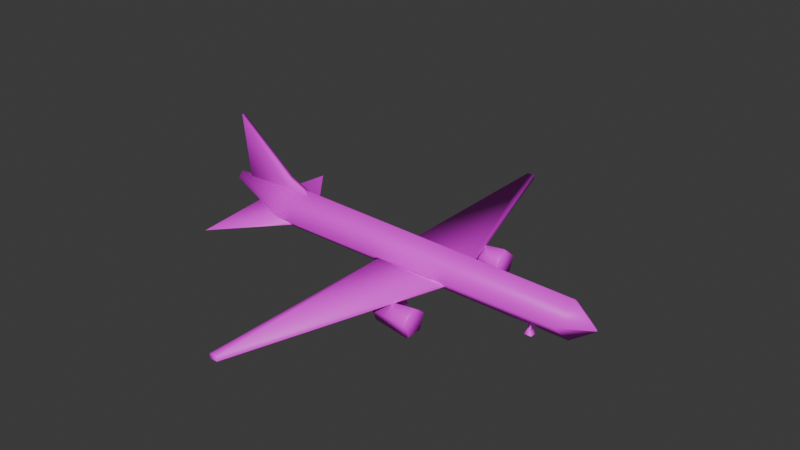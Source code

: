# Source: aviao.blend  (saved by Blender 4.3.34; exported with 4.5.12 LTS)
import bpy
from mathutils import Matrix  # noqa: F401  (used for matrix-valued properties, if any)

bpy.ops.wm.read_factory_settings(use_empty=True)
scene = bpy.context.scene
scene.name = 'Scene'

# ---- images (referenced by path relative to the original .blend; pixels are not part of the script)
import os
ASSET_DIR = os.environ.get("B2B_ASSET_DIR", "")  # directory of the original .blend (textures are referenced by path, not embedded)
HERE = os.path.dirname(os.path.abspath(__file__))  # packed textures are extracted next to this script under _unpacked/

def load_image(name, relpath, width, height, colorspace="sRGB"):
    """Load a texture the original file referenced (path relative to the .blend, or extracted next to this script)."""
    p = next((c for c in (os.path.join(HERE, relpath), os.path.join(ASSET_DIR, relpath)) if relpath and os.path.exists(c)), "")
    if p:
        img = bpy.data.images.load(p, check_existing=True)
        img.name = name
    else:  # same state as the original file: an image datablock whose file is absent (Cycles renders it pink)
        img = bpy.data.images.new(name, width, height)
        img.source = "FILE"
        img.filepath = "//" + (relpath or name)
    img.colorspace_settings.name = colorspace
    return img
img_aviaoalbedolod0_png = load_image('aviaoAlbedoLOD0.png', 'aviaoAlbedoLOD0.png', 1024, 1024, 'sRGB')

# ---- materials (node trees are filled in below, after node groups)
mat_aviaolod1 = bpy.data.materials.new('AviaoLOD1')

# ---- material node trees
mat_aviaolod1.use_nodes = True; mat_aviaolod1.node_tree.nodes.clear()
_N = mat_aviaolod1.node_tree.nodes; _L = mat_aviaolod1.node_tree.links
n0 = _N.new('ShaderNodeBsdfPrincipled'); n0.name = 'Principled BSDF'; n0.location = (10, 300)
n0.inputs[3].default_value = 1.45
n1 = _N.new('ShaderNodeOutputMaterial'); n1.name = 'Material Output'; n1.location = (300, 300)
n2 = _N.new('ShaderNodeTexImage'); n2.name = 'Image Texture.001'; n2.location = (-391, 405)
n2.image = img_aviaoalbedolod0_png
_L.new(n0.outputs[0], n1.inputs[0])
_L.new(n2.outputs[0], n0.inputs[0])
n1.is_active_output = True

# ---- world
world_world = bpy.data.worlds.new('World'); scene.world = world_world
world_world.use_nodes = True; world_world.node_tree.nodes.clear()
_N = world_world.node_tree.nodes; _L = world_world.node_tree.links
n0 = _N.new('ShaderNodeOutputWorld'); n0.name = 'World Output'; n0.location = (300, 300)
n1 = _N.new('ShaderNodeBackground'); n1.name = 'Background'; n1.location = (10, 300)
n1.inputs[0].default_value = (0.05088, 0.05088, 0.05088, 1.0)
_L.new(n1.outputs[0], n0.inputs[0])
n0.is_active_output = True
world_world.color = (0.05088, 0.05088, 0.05088)
world_world.use_sun_shadow = False
world_world.sun_shadow_jitter_overblur = 0.0

# ---- meshes
me_cylinder_053 = bpy.data.meshes.new('Cylinder.053')
me_cylinder_053.from_pydata([(-4.153, 0.0, 0.7797), (-4.153, -0.09829, 0.8617), (-4.153, 0.0, 0.9649), (-2.842, 0.0, 0.2117), (-2.839, -0.4148, 0.5525), (-2.814, 0.0, 1.067), (3.193, 2.744e-11, 0.1686), (3.148, -0.4109, 0.5848), (3.266, 2.744e-11, 0.9414), (3.673, -0.01792, 0.5436), (3.678, 2.744e-11, 0.5593), (3.677, 2.744e-11, 0.5252), (-4.153, 0.09829, 0.8545), (-2.839, 0.4148, 0.5525), (3.148, 0.4109, 0.5848), (3.673, 0.01792, 0.5436), (2.407, -0.0583, 0.0003536), (2.479, -0.0583, 0.1394), (2.548, 0.06024, 0.0006578), (2.548, -0.0583, 0.0006578), (2.479, 0.06024, 0.1394), (2.407, 0.06024, 0.0003536), (2.442, 0.0003697, 0.03548), (2.442, 0.0003697, 0.2915), (2.51, -0.02643, 0.03548), (2.51, -0.02643, 0.2915), (2.51, 0.02716, 0.03548), (2.51, 0.02716, 0.2915), (0.2264, -0.7194, 0.0003536), (0.3046, -0.7194, 0.1394), (0.3878, -0.5394, 0.0006578), (0.3878, -0.7194, 0.0006578), (0.3046, -0.5394, 0.1394), (0.2264, -0.5394, 0.0003536), (0.2713, -0.63, 0.03548), (0.2713, -0.63, 0.4644), (0.3394, -0.6568, 0.03548), (0.3394, -0.6568, 0.4644), (0.3394, -0.6032, 0.03548), (0.3394, -0.6032, 0.4644), (0.2264, 0.7194, 0.0003536), (0.3046, 0.7194, 0.1394), (0.3878, 0.5394, 0.0006578), (0.3878, 0.7194, 0.0006578), (0.3046, 0.5394, 0.1394), (0.2264, 0.5394, 0.0003536), (0.2713, 0.63, 0.03548), (0.2713, 0.63, 0.4644), (0.3394, 0.6568, 0.03548), (0.3394, 0.6568, 0.4644), (0.3394, 0.6032, 0.03548), (0.3394, 0.6032, 0.4644), (0.3862, -1.082, 0.3173), (1.112, -1.03, 0.3465), (0.3862, -1.147, 0.1015), (1.112, -1.114, 0.07008), (0.3862, -1.366, 0.09384), (1.112, -1.396, 0.06021), (0.3862, -1.445, 0.3049), (1.112, -1.498, 0.3305), (0.3862, -1.268, 0.4399), (1.112, -1.27, 0.5047), (0.3862, -1.19, 0.2744), (0.3862, -1.215, 0.1886), (0.3862, -1.304, 0.1855), (0.3862, -1.335, 0.2694), (0.3862, -1.264, 0.3244), (0.2762, -1.241, 0.2561), (0.2762, -1.248, 0.2308), (0.2762, -1.274, 0.2299), (0.2762, -1.283, 0.2546), (0.2762, -1.262, 0.2709), (1.065, -1.004, 0.3556), (1.065, -1.096, 0.04705), (1.065, -1.412, 0.03603), (1.065, -1.525, 0.3377), (1.065, -1.271, 0.5321), (-0.3958, -0.1436, 0.5383), (1.029, -0.1436, 0.5383), (-0.4085, -4.19, 0.5383), (-0.2614, -4.19, 0.5383), (-0.3958, -0.1436, 0.4536), (1.029, -0.1436, 0.4536), (-0.4085, -4.19, 0.4536), (-0.2614, -4.19, 0.4536), (-3.456, -0.1899, 0.655), (-2.446, -0.243, 0.5388), (-3.456, -0.1899, 0.5853), (-2.446, -0.243, 0.4691), (-3.515, -1.541, 0.5039), (-0.3958, 0.1436, 0.5383), (1.029, 0.1436, 0.5383), (-0.4085, 4.19, 0.5383), (-0.2614, 4.19, 0.5383), (-0.3958, 0.1436, 0.4536), (1.029, 0.1436, 0.4536), (-0.4085, 4.19, 0.4536), (-0.2614, 4.19, 0.4536), (-3.456, 0.1899, 0.655), (-2.446, 0.243, 0.5388), (-3.456, 0.1899, 0.5853), (-2.446, 0.243, 0.4691), (-3.515, 1.541, 0.5039), (-3.859, -0.02926, 0.9256), (-3.859, 0.02926, 0.9256), (-2.361, -0.04773, 0.8657), (-2.361, 0.04773, 0.8657), (-4.018, -0.02926, 2.156), (-4.018, 0.02926, 2.156), (-2.361, -0.04773, 0.9999), (-2.361, 0.04773, 0.9999), (-2.842, -0.04773, 0.9333), (-2.842, 0.04773, 0.9333), (-2.842, -0.04773, 1.204), (-2.842, 0.04773, 1.204), (0.3862, 1.082, 0.3173), (1.112, 1.03, 0.3465), (0.3862, 1.147, 0.1015), (1.112, 1.114, 0.07008), (0.3862, 1.366, 0.09384), (1.112, 1.396, 0.06021), (0.3862, 1.445, 0.3049), (1.112, 1.498, 0.3305), (0.3862, 1.268, 0.4399), (1.112, 1.27, 0.5047), (0.3862, 1.19, 0.2744), (0.3862, 1.215, 0.1886), (0.3862, 1.304, 0.1855), (0.3862, 1.335, 0.2694), (0.3862, 1.264, 0.3244), (0.2762, 1.241, 0.2561), (0.2762, 1.248, 0.2308), (0.2762, 1.274, 0.2299), (0.2762, 1.283, 0.2546), (0.2762, 1.262, 0.2709), (1.065, 1.004, 0.3556), (1.065, 1.096, 0.04705), (1.065, 1.412, 0.03603), (1.065, 1.525, 0.3377), (1.065, 1.271, 0.5321)], [], [(5, 4, 7, 8), (3, 13, 14, 6), (12, 2, 5, 13), (7, 6, 11, 9), (0, 12, 13, 3), (9, 11, 10), (0, 1, 2), (13, 5, 8, 14), (14, 8, 10, 15), (15, 11, 6, 14), (15, 10, 11), (0, 2, 12), (3, 4, 1, 0), (16, 19, 17), (19, 18, 20, 17), (21, 16, 17, 20), (21, 20, 18), (22, 23, 27, 26), (26, 27, 25, 24), (24, 25, 23, 22), (28, 31, 29), (33, 28, 29, 32), (32, 29, 31, 30), (33, 32, 30), (34, 35, 39, 38), (38, 39, 37, 36), (36, 37, 35, 34), (40, 41, 43), (45, 44, 41, 40), (44, 42, 43, 41), (45, 42, 44), (46, 50, 51, 47), (50, 48, 49, 51), (48, 46, 47, 49), (72, 53, 55, 73), (73, 55, 57, 74), (74, 57, 59, 75), (55, 53, 61, 59, 57), (75, 59, 61, 76), (76, 61, 53, 72), (52, 54, 63, 62), (65, 66, 71, 70), (56, 58, 65, 64), (58, 60, 66, 65), (54, 56, 64, 63), (60, 52, 62, 66), (67, 68, 69, 70, 71), (63, 64, 69, 68), (66, 62, 67, 71), (64, 65, 70, 69), (62, 63, 68, 67), (60, 76, 72, 52), (58, 75, 76, 60), (56, 74, 75, 58), (54, 73, 74, 56), (52, 72, 73, 54), (80, 79, 83, 84), (80, 84, 82, 78), (79, 77, 81, 83), (92, 90, 91, 93), (85, 87, 89), (86, 85, 89), (93, 97, 96, 92), (93, 91, 95, 97), (96, 94, 90, 92), (98, 102, 100), (99, 102, 98), (80, 78, 77, 79), (104, 103, 107, 108), (113, 109, 110, 114), (111, 105, 109, 113), (112, 104, 108, 114), (111, 113, 107, 103), (106, 112, 114, 110), (113, 114, 108, 107), (4, 5, 2, 1), (135, 136, 118, 116), (136, 137, 120, 118), (137, 138, 122, 120), (118, 120, 122, 124, 116), (138, 139, 124, 122), (139, 135, 116, 124), (115, 125, 126, 117), (128, 133, 134, 129), (119, 127, 128, 121), (121, 128, 129, 123), (117, 126, 127, 119), (123, 129, 125, 115), (130, 134, 133, 132, 131), (126, 131, 132, 127), (129, 134, 130, 125), (127, 132, 133, 128), (125, 130, 131, 126), (123, 115, 135, 139), (121, 123, 139, 138), (119, 121, 138, 137), (117, 119, 137, 136), (115, 117, 136, 135), (4, 3, 6, 7), (86, 89, 88), (8, 7, 9, 10), (101, 102, 99)])
me_cylinder_053.polygons.foreach_set('use_smooth', [True] * 102)
_uv = me_cylinder_053.uv_layers.new(name='UVMap')
_uv.uv.foreach_set('vector', [0.00673, 0.1592, 0.159, 0.163, 0.1403, 0.9252, 0.04511, 0.9524, 0.3058, 0.1515, 0.4525, 0.163, 0.4704, 0.9252, 0.3574, 0.9527, 0.4972, 0.01348, 0.5236, 0.004048, 0.6048, 0.1593, 0.4525, 0.163, 0.1403, 0.9252, 0.2533, 0.9527, 0.1467, 1.0, 0.143, 0.9977, 0.4765, 5.96e-08, 0.4972, 0.01348, 0.4525, 0.163, 0.3058, 0.1515, 0.143, 0.9977, 0.1467, 1.0, 0.1394, 0.9998, 0.1353, 0.0, 0.1145, 0.01347, 0.08811, 0.004031, 0.4525, 0.163, 0.6048, 0.1593, 0.5656, 0.9525, 0.4704, 0.9252, 0.4704, 0.9252, 0.5656, 0.9525, 0.4712, 0.9998, 0.4677, 0.9977, 0.4677, 0.9977, 0.464, 1.0, 0.3574, 0.9527, 0.4704, 0.9252, 0.4677, 0.9977, 0.4712, 0.9998, 0.464, 1.0, 0.4765, 5.96e-08, 0.5236, 0.004048, 0.4972, 0.01348, 0.3058, 0.1515, 0.159, 0.163, 0.1145, 0.01347, 0.1353, 0.0, 0.924, 0.8404, 0.924, 0.8195, 0.9569, 0.8403, 0.924, 0.6667, 0.924, 0.8209, 0.868, 0.8209, 0.868, 0.6667, 0.8327, 0.8209, 0.8327, 0.6667, 0.868, 0.6667, 0.868, 0.8209, 0.9569, 0.8404, 0.9898, 0.8403, 0.9569, 0.8195, 0.9846, 0.8132, 0.924, 0.8132, 0.924, 0.7748, 0.9846, 0.7748, 0.9846, 0.7748, 0.924, 0.7748, 0.924, 0.7051, 0.9846, 0.7051, 0.9846, 0.7051, 0.924, 0.7051, 0.924, 0.6667, 0.9846, 0.6667, 0.9855, 0.8728, 0.9855, 0.908, 0.9443, 0.8729, 0.885, 0.9899, 0.8317, 0.9899, 0.8317, 0.9434, 0.885, 0.9434, 0.885, 0.9434, 0.8317, 0.9434, 0.8317, 0.8621, 0.885, 0.8621, 0.9855, 0.9293, 0.9443, 0.9294, 0.9855, 0.9645, 0.9443, 0.8621, 0.9443, 0.9892, 0.9226, 0.9892, 0.9226, 0.8621, 0.9226, 0.8621, 0.9226, 0.9892, 0.9067, 0.9892, 0.9067, 0.8621, 0.9067, 0.8621, 0.9067, 0.9892, 0.885, 0.9892, 0.885, 0.8621, 0.9855, 0.8728, 0.9443, 0.8729, 0.9855, 0.908, 0.885, 0.9899, 0.885, 0.9434, 0.8317, 0.9434, 0.8317, 0.9899, 0.885, 0.9434, 0.885, 0.8621, 0.8317, 0.8621, 0.8317, 0.9434, 0.9855, 0.9293, 0.9855, 0.9645, 0.9443, 0.9294, 0.9443, 0.8621, 0.9226, 0.8621, 0.9226, 0.9892, 0.9443, 0.9892, 0.9226, 0.8621, 0.9067, 0.8621, 0.9067, 0.9892, 0.9226, 0.9892, 0.9067, 0.8621, 0.885, 0.8621, 0.885, 0.9892, 0.9067, 0.9892, 0.785, 0.4645, 0.7982, 0.4665, 0.8085, 0.5326, 0.7963, 0.5345, 0.7963, 0.5345, 0.8085, 0.5326, 0.8218, 0.5986, 0.8075, 0.5997, 0.8075, 0.5997, 0.8218, 0.5986, 0.8211, 0.668, 0.8081, 0.6669, 0.8572, 0.4645, 0.9167, 0.4814, 0.9167, 0.54, 0.8583, 0.5592, 0.8218, 0.5115, 0.8081, 0.6669, 0.8211, 0.668, 0.8087, 0.7334, 0.7963, 0.7311, 0.7963, 0.7311, 0.8087, 0.7334, 0.7926, 0.8091, 0.7753, 0.8108, 0.6257, 0.5434, 0.6804, 0.5808, 0.6581, 0.5983, 0.6293, 0.5868, 0.8218, 0.5967, 0.8218, 0.5666, 0.8411, 0.5789, 0.8402, 0.5821, 0.6953, 0.6136, 0.6951, 0.6467, 0.6687, 0.6409, 0.6741, 0.6179, 0.6951, 0.6467, 0.6755, 0.6836, 0.6523, 0.6622, 0.6687, 0.6409, 0.6804, 0.5808, 0.6953, 0.6136, 0.6741, 0.6179, 0.6581, 0.5983, 0.6755, 0.6836, 0.6257, 0.7121, 0.6276, 0.6765, 0.6523, 0.6622, 0.8306, 0.6094, 0.8272, 0.6138, 0.8218, 0.6121, 0.8218, 0.6068, 0.8272, 0.6051, 0.8696, 0.5816, 0.8521, 0.6051, 0.8435, 0.5839, 0.8465, 0.5815, 0.8218, 0.5666, 0.852, 0.5592, 0.8444, 0.5788, 0.8411, 0.5789, 0.8521, 0.6051, 0.8218, 0.5967, 0.8402, 0.5821, 0.8435, 0.5839, 0.852, 0.5592, 0.8696, 0.5816, 0.8465, 0.5815, 0.8444, 0.5788, 0.6755, 0.6836, 0.7963, 0.7311, 0.7753, 0.8108, 0.6257, 0.7121, 0.6951, 0.6467, 0.8081, 0.6669, 0.7963, 0.7311, 0.6755, 0.6836, 0.6953, 0.6136, 0.8075, 0.5997, 0.8081, 0.6669, 0.6951, 0.6467, 0.6804, 0.5808, 0.7963, 0.5345, 0.8075, 0.5997, 0.6953, 0.6136, 0.6257, 0.5434, 0.785, 0.4645, 0.7963, 0.5345, 0.6804, 0.5808, 0.7054, 0.2157, 0.7143, 0.2157, 0.7143, 0.2114, 0.7054, 0.2114, 0.7194, 0.008255, 0.7143, 0.008255, 0.7143, 0.2233, 0.7194, 0.2233, 0.7412, 0.2097, 0.7412, 0.008254, 0.736, 0.008254, 0.736, 0.2271, 0.7013, 0.2681, 0.7009, 0.4194, 0.6358, 0.4194, 0.6937, 0.2681, 0.7578, 0.1635, 0.762, 0.1634, 0.7618, 0.09543, 0.8277, 0.009167, 0.766, 0.008254, 0.766, 0.07641, 0.7054, 0.2157, 0.7054, 0.2114, 0.7143, 0.2114, 0.7143, 0.2157, 0.7194, 0.01084, 0.7194, 0.2233, 0.7143, 0.2233, 0.7143, 0.008255, 0.736, 0.2271, 0.736, 0.008254, 0.7412, 0.008254, 0.7412, 0.2271, 0.7578, 0.1635, 0.766, 0.0953, 0.762, 0.1634, 0.8277, 0.009167, 0.766, 0.07641, 0.766, 0.008254, 0.6937, 0.2681, 0.6358, 0.4194, 0.7009, 0.4194, 0.7013, 0.2681, 0.8204, 0.4613, 0.8037, 0.4613, 0.8037, 0.315, 0.8204, 0.315, 0.7985, 0.1955, 0.7985, 0.1778, 0.8256, 0.1778, 0.8256, 0.1955, 0.925, 0.308, 0.9077, 0.3076, 0.9096, 0.2917, 0.9287, 0.2759, 0.8905, 0.308, 0.8256, 0.3085, 0.8427, 0.1625, 0.8868, 0.2759, 0.925, 0.308, 0.9287, 0.2759, 0.9728, 0.1625, 0.9899, 0.3085, 0.9077, 0.3076, 0.8905, 0.308, 0.8868, 0.2759, 0.9059, 0.2917, 0.7985, 0.1955, 0.8256, 0.1955, 0.8204, 0.315, 0.8037, 0.315, 0.159, 0.163, 0.00673, 0.1592, 0.08811, 0.004031, 0.1145, 0.01347, 0.785, 0.4645, 0.7963, 0.5345, 0.8085, 0.5326, 0.7982, 0.4665, 0.7963, 0.5345, 0.8075, 0.5997, 0.8218, 0.5986, 0.8085, 0.5326, 0.8075, 0.5997, 0.8081, 0.6669, 0.8211, 0.668, 0.8218, 0.5986, 0.8572, 0.4645, 0.8218, 0.5115, 0.8583, 0.5592, 0.9167, 0.54, 0.9167, 0.4814, 0.8081, 0.6669, 0.7963, 0.7311, 0.8087, 0.7334, 0.8211, 0.668, 0.7963, 0.7311, 0.7753, 0.8108, 0.7926, 0.8091, 0.8087, 0.7334, 0.6257, 0.5434, 0.6293, 0.5868, 0.6581, 0.5983, 0.6804, 0.5808, 0.8218, 0.5967, 0.8402, 0.5821, 0.8411, 0.5789, 0.8218, 0.5666, 0.6953, 0.6136, 0.6741, 0.6179, 0.6687, 0.6409, 0.6951, 0.6467, 0.6951, 0.6467, 0.6687, 0.6409, 0.6523, 0.6622, 0.6755, 0.6836, 0.6804, 0.5808, 0.6581, 0.5983, 0.6741, 0.6179, 0.6953, 0.6136, 0.6755, 0.6836, 0.6523, 0.6622, 0.6276, 0.6765, 0.6257, 0.7121, 0.8306, 0.6094, 0.8272, 0.6051, 0.8218, 0.6068, 0.8218, 0.6121, 0.8272, 0.6138, 0.8696, 0.5816, 0.8465, 0.5815, 0.8435, 0.5839, 0.8521, 0.6051, 0.8218, 0.5666, 0.8411, 0.5789, 0.8444, 0.5788, 0.852, 0.5592, 0.8521, 0.6051, 0.8435, 0.5839, 0.8402, 0.5821, 0.8218, 0.5967, 0.852, 0.5592, 0.8444, 0.5788, 0.8465, 0.5815, 0.8696, 0.5816, 0.6755, 0.6836, 0.6257, 0.7121, 0.7753, 0.8108, 0.7963, 0.7311, 0.6951, 0.6467, 0.6755, 0.6836, 0.7963, 0.7311, 0.8081, 0.6669, 0.6953, 0.6136, 0.6951, 0.6467, 0.8081, 0.6669, 0.8075, 0.5997, 0.6804, 0.5808, 0.6953, 0.6136, 0.8075, 0.5997, 0.7963, 0.5345, 0.6257, 0.5434, 0.6804, 0.5808, 0.7963, 0.5345, 0.785, 0.4645, 0.159, 0.163, 0.3058, 0.1515, 0.2533, 0.9527, 0.1403, 0.9252, 0.7578, 0.008386, 0.766, 0.0953, 0.762, 0.008254, 0.04511, 0.9524, 0.1403, 0.9252, 0.143, 0.9977, 0.1394, 0.9998, 0.762, 0.008254, 0.7618, 0.09543, 0.7578, 0.008386])
me_cylinder_053.materials.append(mat_aviaolod1)
me_cylinder_053.update()

# ---- objects
ob_aviao_lod0 = bpy.data.objects.new('aviao_LOD0', me_cylinder_053)

# ---- transforms, parenting, visibility, modifiers, constraints
ob_aviao_lod0.location = (0.0, 0.0, 0.0)

# ---- collection membership
scene.collection.objects.link(ob_aviao_lod0)

# ---- scene / render settings (as saved in the file)
scene.frame_start = 1; scene.frame_end = 250; scene.frame_set(202)
scene.render.engine = 'CYCLES'
scene.cycles.sampling_pattern = 'TABULATED_SOBOL'
scene.cycles.bake_type = 'DIFFUSE'
bpy.context.view_layer.update()

# ---- added for rendering (the .blend has no active camera and no usable light): camera, sun
cam_auto = bpy.data.cameras.new('AutoCamera')
cam_auto.lens = 50.0
cam_auto.sensor_width = 36.0
cam_auto.clip_end = 1000.0
ob_auto_camera = bpy.data.objects.new('AutoCamera', cam_auto)
scene.collection.objects.link(ob_auto_camera)
ob_auto_camera.location = (10.5599, -12.957, 9.71627)
ob_auto_camera.rotation_euler = (1.09748, -7.21219e-08, 0.694738)
scene.camera = ob_auto_camera
light_auto_sun = bpy.data.lights.new('AutoSun', 'SUN')
light_auto_sun.energy = 3.0
light_auto_sun.angle = 0.0523599
ob_auto_sun = bpy.data.objects.new('AutoSun', light_auto_sun)
scene.collection.objects.link(ob_auto_sun)
ob_auto_sun.rotation_euler = (0.872665, 0.174533, 0.523599)
bpy.context.view_layer.update()
